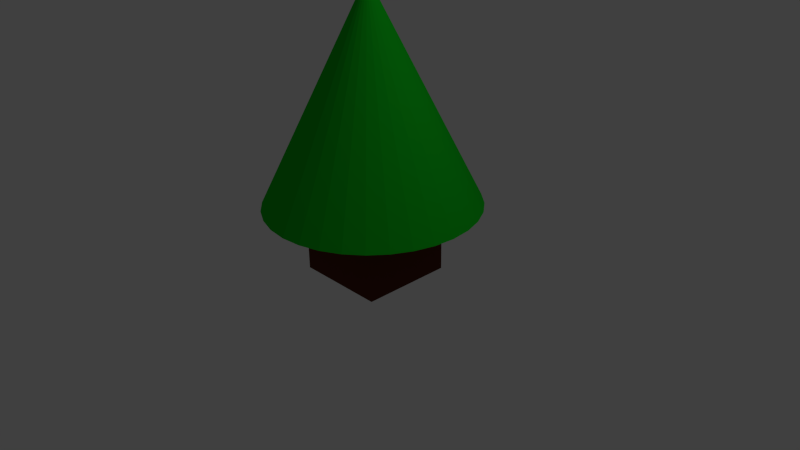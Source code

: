 # Source: Tanne.blend  (saved by Blender 2.76.0; exported with 4.5.12 LTS)
import bpy
from mathutils import Matrix  # noqa: F401  (used for matrix-valued properties, if any)

bpy.ops.wm.read_factory_settings(use_empty=True)
scene = bpy.context.scene
scene.name = 'Scene'

# ---- collections
col_collection_1 = bpy.data.collections.new('Collection 1'); scene.collection.children.link(col_collection_1)

# ---- materials (node trees are filled in below, after node groups)
mat_material = bpy.data.materials.new('Material')
mat_material.alpha_threshold = 0.0
mat_material.diffuse_color = (0.1025, 0.02574, 0.01026, 1.0)
mat_material.roughness = 0.5
mat_material.specular_intensity = 0.0
mat_material.line_color = (0.0, 0.0, 0.0, 1.0)
mat_material_001 = bpy.data.materials.new('Material.001')
mat_material_001.alpha_threshold = 0.0
mat_material_001.diffuse_color = (0.005944, 0.5596, 0.01466, 1.0)
mat_material_001.roughness = 0.5
mat_material_001.specular_intensity = 0.0

# ---- material node trees

# ---- world
world_world = bpy.data.worlds.new('World'); scene.world = world_world
world_world.color = (0.05088, 0.05088, 0.05088)
world_world.use_sun_shadow = False
world_world.sun_shadow_jitter_overblur = 0.0
world_world.cycles.sampling_method = 'MANUAL'
world_world.cycles.sample_map_resolution = 256

# ---- cameras
cam_camera = bpy.data.cameras.new('Camera')
cam_camera.clip_end = 100.0
cam_camera.lens = 35.0
cam_camera.sensor_width = 32.0
cam_camera.sensor_height = 18.0
cam_camera.ortho_scale = 7.314
cam_camera.dof.focus_distance = 0.0

# ---- lights
light_lamp = bpy.data.lights.new('Lamp', 'POINT')
light_lamp.transmission_factor = 0.0
light_lamp.cutoff_distance = 30.0
light_lamp.energy = 100.0
light_lamp.shadow_buffer_clip_start = 1.001
light_lamp.shadow_soft_size = 0.1
light_lamp.shadow_maximum_resolution = 0.006
light_lamp.use_absolute_resolution = True
light_lamp.cycles.use_multiple_importance_sampling = False

# ---- meshes
me_cube = bpy.data.meshes.new('Cube')
me_cube.from_pydata([(0.609, 0.6193, 1.002), (0.609, 0.6193, -0.2031), (0.609, -0.5857, 1.002), (0.609, -0.5857, -0.2031), (-0.596, 0.6193, 1.002), (-0.596, 0.6193, -0.2031), (-0.596, -0.5857, 1.002), (-0.596, -0.5857, -0.2031), (-0.04099, 1.445, 0.7031), (0.2321, 1.418, 0.7031), (0.4948, 1.339, 0.7031), (0.7368, 1.209, 0.7031), (0.9489, 1.035, 0.7031), (1.123, 0.8229, 0.7031), (1.252, 0.5809, 0.7031), (1.332, 0.3183, 0.7031), (1.359, 0.04514, 0.7031), (-0.04099, 0.04514, 3.503), (1.332, -0.228, 0.7031), (1.252, -0.4906, 0.7031), (1.123, -0.7326, 0.7031), (0.9489, -0.9448, 0.7031), (0.7368, -1.119, 0.7031), (0.4948, -1.248, 0.7031), (0.2321, -1.328, 0.7031), (-0.04099, -1.355, 0.7031), (-0.3141, -1.328, 0.7031), (-0.5767, -1.248, 0.7031), (-0.8188, -1.119, 0.7031), (-1.031, -0.9448, 0.7031), (-1.205, -0.7326, 0.7031), (-1.334, -0.4906, 0.7031), (-1.414, -0.228, 0.7031), (-1.441, 0.04514, 0.7031), (-1.414, 0.3183, 0.7031), (-1.334, 0.5809, 0.7031), (-1.205, 0.8229, 0.7031), (-1.031, 1.035, 0.7031), (-0.8188, 1.209, 0.7031), (-0.5767, 1.339, 0.7031), (-0.3141, 1.418, 0.7031)], [], [(4, 0, 1, 5), (2, 0, 4, 6), (6, 4, 5, 7), (7, 5, 1, 3), (2, 6, 7, 3), (0, 2, 3, 1), (39, 17, 40), (8, 17, 9), (38, 17, 39), (37, 17, 38), (36, 17, 37), (35, 17, 36), (34, 17, 35), (33, 17, 34), (32, 17, 33), (31, 17, 32), (30, 17, 31), (29, 17, 30), (28, 17, 29), (27, 17, 28), (26, 17, 27), (25, 17, 26), (24, 17, 25), (23, 17, 24), (22, 17, 23), (21, 17, 22), (20, 17, 21), (19, 17, 20), (18, 17, 19), (16, 17, 18), (15, 17, 16), (14, 17, 15), (13, 17, 14), (12, 17, 13), (11, 17, 12), (10, 17, 11), (40, 17, 8), (9, 17, 10), (8, 9, 10, 11, 12, 13, 14, 15, 16, 18, 19, 20, 21, 22, 23, 24, 25, 26, 27, 28, 29, 30, 31, 32, 33, 34, 35, 36, 37, 38, 39, 40)])
me_cube.polygons.foreach_set('material_index', [0, 0, 0, 0, 0, 0, 1, 1, 1, 1, 1, 1, 1, 1, 1, 1, 1, 1, 1, 1, 1, 1, 1, 1, 1, 1, 1, 1, 1, 1, 1, 1, 1, 1, 1, 1, 1, 1, 1])
me_cube.materials.append(mat_material)
me_cube.materials.append(mat_material_001)
me_cube.use_remesh_preserve_volume = False
me_cube.use_remesh_preserve_attributes = False
me_cube.use_mirror_vertex_groups = False
me_cube.update()

# ---- objects
ob_cube = bpy.data.objects.new('Cube', me_cube)
ob_lamp = bpy.data.objects.new('Lamp', light_lamp)
ob_camera = bpy.data.objects.new('Camera', cam_camera)

# ---- transforms, parenting, visibility, modifiers, constraints
ob_cube.location = (0.0, 0.0, 0.0)
ob_cube.lock_rotations_4d = False
ob_cube.empty_display_type = 'ARROWS'
ob_cube.lineart.crease_threshold = 0.0
ob_lamp.location = (4.076, 1.005, 5.904)
ob_lamp.rotation_euler = (0.6503, 0.05522, 1.866)
ob_lamp.lock_rotations_4d = False
ob_lamp.empty_display_type = 'ARROWS'
ob_lamp.color = (0.0, 0.0, 0.0, 0.0)
ob_lamp.lineart.crease_threshold = 0.0
ob_camera.location = (7.481, -6.508, 5.344)
ob_camera.rotation_euler = (1.109, 0.01082, 0.8149)
ob_camera.lock_rotations_4d = False
ob_camera.empty_display_type = 'ARROWS'
ob_camera.color = (0.0, 0.0, 0.0, 0.0)
ob_camera.display_type = 'WIRE'
ob_camera.lineart.crease_threshold = 0.0

# ---- collection membership
col_collection_1.objects.link(ob_cube)
col_collection_1.objects.link(ob_lamp)
col_collection_1.objects.link(ob_camera)

# ---- scene / render settings (as saved in the file)
scene.camera = ob_camera
scene.frame_start = 1; scene.frame_end = 250; scene.frame_set(1)
scene.render.engine = 'CYCLES'
scene.render.resolution_percentage = 50
scene.render.dither_intensity = 0.0
scene.cycles.use_denoising = False
scene.cycles.samples = 10
scene.cycles.sampling_pattern = 'TABULATED_SOBOL'
scene.cycles.light_sampling_threshold = 0.0
scene.cycles.use_adaptive_sampling = False
scene.cycles.use_light_tree = False
scene.cycles.blur_glossy = 0.0
scene.cycles.pixel_filter_type = 'GAUSSIAN'
scene.cycles.sample_clamp_indirect = 0.0
scene.view_settings.view_transform = 'Standard'
bpy.context.view_layer.update()
